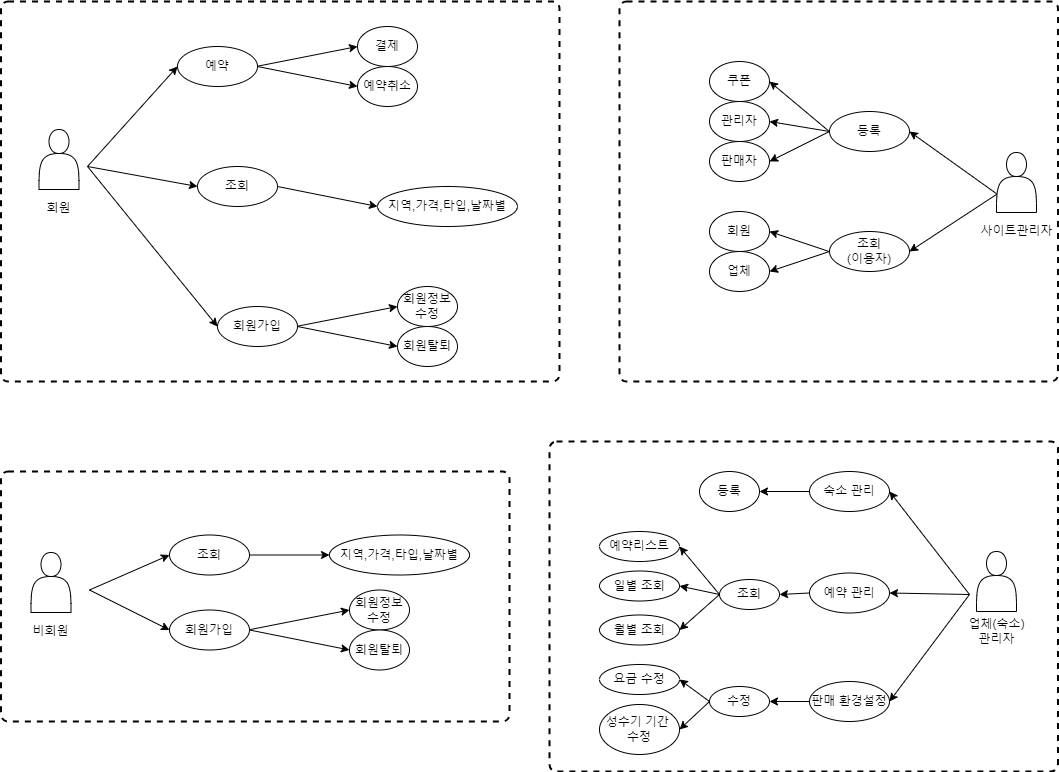

The diagram above was exported from draw.io. Its source (the exported page's mxGraphModel, read from the mxfile embedded in the PNG):
<mxGraphModel dx="1615" dy="815" grid="1" gridSize="10" guides="1" tooltips="1" connect="1" arrows="1" fold="1" page="1" pageScale="1" pageWidth="1100" pageHeight="850" background="none" math="0" shadow="0">
  <root>
    <mxCell id="0" />
    <mxCell id="1" parent="0" />
    <mxCell id="aFFDIvAFiSl0ftL2C6Yi-107" value="" style="rounded=1;whiteSpace=wrap;html=1;absoluteArcSize=1;arcSize=14;strokeWidth=2;fillColor=none;dashed=1;movable=0;resizable=0;rotatable=0;deletable=0;editable=0;locked=1;connectable=0;" parent="1" vertex="1">
      <mxGeometry x="580" y="470" width="508.5" height="330" as="geometry" />
    </mxCell>
    <mxCell id="aFFDIvAFiSl0ftL2C6Yi-108" value="" style="rounded=1;whiteSpace=wrap;html=1;absoluteArcSize=1;arcSize=14;strokeWidth=2;fillColor=none;dashed=1;movable=1;resizable=1;rotatable=1;deletable=1;editable=1;locked=0;connectable=1;" parent="1" vertex="1">
      <mxGeometry x="650" y="30" width="438.5" height="380" as="geometry" />
    </mxCell>
    <mxCell id="aFFDIvAFiSl0ftL2C6Yi-104" value="" style="rounded=1;whiteSpace=wrap;html=1;absoluteArcSize=1;arcSize=14;strokeWidth=2;fillColor=none;dashed=1;movable=1;resizable=1;rotatable=1;deletable=1;editable=1;locked=0;connectable=1;" parent="1" vertex="1">
      <mxGeometry x="31.5" y="30" width="558.5" height="380" as="geometry" />
    </mxCell>
    <mxCell id="aFFDIvAFiSl0ftL2C6Yi-11" value="예약" style="ellipse;whiteSpace=wrap;html=1;" parent="1" vertex="1">
      <mxGeometry x="208" y="75" width="80" height="40" as="geometry" />
    </mxCell>
    <mxCell id="aFFDIvAFiSl0ftL2C6Yi-12" value="조회" style="ellipse;whiteSpace=wrap;html=1;" parent="1" vertex="1">
      <mxGeometry x="228" y="195" width="80" height="40" as="geometry" />
    </mxCell>
    <mxCell id="aFFDIvAFiSl0ftL2C6Yi-13" value="회원가입" style="ellipse;whiteSpace=wrap;html=1;" parent="1" vertex="1">
      <mxGeometry x="248" y="335" width="80" height="40" as="geometry" />
    </mxCell>
    <mxCell id="aFFDIvAFiSl0ftL2C6Yi-14" value="" style="endArrow=classic;html=1;rounded=0;entryX=0;entryY=0.5;entryDx=0;entryDy=0;" parent="1" target="aFFDIvAFiSl0ftL2C6Yi-18" edge="1">
      <mxGeometry width="50" height="50" relative="1" as="geometry">
        <mxPoint x="288" y="94.71000000000001" as="sourcePoint" />
        <mxPoint x="378" y="75" as="targetPoint" />
      </mxGeometry>
    </mxCell>
    <mxCell id="aFFDIvAFiSl0ftL2C6Yi-15" value="" style="endArrow=classic;html=1;rounded=0;entryX=0;entryY=0.5;entryDx=0;entryDy=0;" parent="1" target="aFFDIvAFiSl0ftL2C6Yi-11" edge="1">
      <mxGeometry width="50" height="50" relative="1" as="geometry">
        <mxPoint x="118" y="195" as="sourcePoint" />
        <mxPoint x="168" y="105" as="targetPoint" />
      </mxGeometry>
    </mxCell>
    <mxCell id="aFFDIvAFiSl0ftL2C6Yi-16" value="" style="endArrow=classic;html=1;rounded=0;entryX=0;entryY=0.5;entryDx=0;entryDy=0;" parent="1" target="aFFDIvAFiSl0ftL2C6Yi-13" edge="1">
      <mxGeometry width="50" height="50" relative="1" as="geometry">
        <mxPoint x="118" y="195" as="sourcePoint" />
        <mxPoint x="208" y="165" as="targetPoint" />
      </mxGeometry>
    </mxCell>
    <mxCell id="aFFDIvAFiSl0ftL2C6Yi-18" value="결제" style="ellipse;whiteSpace=wrap;html=1;" parent="1" vertex="1">
      <mxGeometry x="388" y="55" width="60" height="40" as="geometry" />
    </mxCell>
    <mxCell id="aFFDIvAFiSl0ftL2C6Yi-19" value="예약취소" style="ellipse;whiteSpace=wrap;html=1;" parent="1" vertex="1">
      <mxGeometry x="388" y="95" width="60" height="40" as="geometry" />
    </mxCell>
    <mxCell id="aFFDIvAFiSl0ftL2C6Yi-20" value="" style="endArrow=classic;html=1;rounded=0;entryX=0;entryY=0.5;entryDx=0;entryDy=0;exitX=1;exitY=0.5;exitDx=0;exitDy=0;" parent="1" source="aFFDIvAFiSl0ftL2C6Yi-11" target="aFFDIvAFiSl0ftL2C6Yi-19" edge="1">
      <mxGeometry width="50" height="50" relative="1" as="geometry">
        <mxPoint x="298" y="104.71000000000001" as="sourcePoint" />
        <mxPoint x="398" y="85" as="targetPoint" />
      </mxGeometry>
    </mxCell>
    <mxCell id="aFFDIvAFiSl0ftL2C6Yi-23" value="지역,가격,타입,날짜별" style="ellipse;whiteSpace=wrap;html=1;" parent="1" vertex="1">
      <mxGeometry x="408" y="215" width="140" height="40" as="geometry" />
    </mxCell>
    <mxCell id="aFFDIvAFiSl0ftL2C6Yi-24" value="" style="endArrow=classic;html=1;rounded=0;entryX=0;entryY=0.5;entryDx=0;entryDy=0;exitX=1;exitY=0.5;exitDx=0;exitDy=0;" parent="1" target="aFFDIvAFiSl0ftL2C6Yi-23" edge="1">
      <mxGeometry width="50" height="50" relative="1" as="geometry">
        <mxPoint x="308" y="215" as="sourcePoint" />
        <mxPoint x="418" y="205" as="targetPoint" />
      </mxGeometry>
    </mxCell>
    <mxCell id="aFFDIvAFiSl0ftL2C6Yi-25" value="회원정보&lt;div&gt;수정&lt;/div&gt;" style="ellipse;whiteSpace=wrap;html=1;" parent="1" vertex="1">
      <mxGeometry x="428" y="315" width="60" height="40" as="geometry" />
    </mxCell>
    <mxCell id="aFFDIvAFiSl0ftL2C6Yi-26" value="회원탈퇴" style="ellipse;whiteSpace=wrap;html=1;" parent="1" vertex="1">
      <mxGeometry x="428" y="355" width="60" height="40" as="geometry" />
    </mxCell>
    <mxCell id="aFFDIvAFiSl0ftL2C6Yi-27" value="" style="endArrow=classic;html=1;rounded=0;entryX=0;entryY=0.5;entryDx=0;entryDy=0;" parent="1" target="aFFDIvAFiSl0ftL2C6Yi-25" edge="1">
      <mxGeometry width="50" height="50" relative="1" as="geometry">
        <mxPoint x="328" y="354.71000000000004" as="sourcePoint" />
        <mxPoint x="418" y="335" as="targetPoint" />
      </mxGeometry>
    </mxCell>
    <mxCell id="aFFDIvAFiSl0ftL2C6Yi-28" value="" style="endArrow=classic;html=1;rounded=0;entryX=0;entryY=0.5;entryDx=0;entryDy=0;exitX=1;exitY=0.5;exitDx=0;exitDy=0;" parent="1" target="aFFDIvAFiSl0ftL2C6Yi-26" edge="1">
      <mxGeometry width="50" height="50" relative="1" as="geometry">
        <mxPoint x="328" y="355" as="sourcePoint" />
        <mxPoint x="438" y="345" as="targetPoint" />
      </mxGeometry>
    </mxCell>
    <mxCell id="aFFDIvAFiSl0ftL2C6Yi-29" value="회원정보&lt;div&gt;수정&lt;/div&gt;" style="ellipse;whiteSpace=wrap;html=1;" parent="1" vertex="1">
      <mxGeometry x="380" y="618.5" width="60" height="40" as="geometry" />
    </mxCell>
    <mxCell id="aFFDIvAFiSl0ftL2C6Yi-30" value="회원탈퇴" style="ellipse;whiteSpace=wrap;html=1;" parent="1" vertex="1">
      <mxGeometry x="380" y="658.5" width="60" height="40" as="geometry" />
    </mxCell>
    <mxCell id="aFFDIvAFiSl0ftL2C6Yi-31" value="" style="endArrow=classic;html=1;rounded=0;entryX=0;entryY=0.5;entryDx=0;entryDy=0;" parent="1" target="aFFDIvAFiSl0ftL2C6Yi-29" edge="1">
      <mxGeometry width="50" height="50" relative="1" as="geometry">
        <mxPoint x="280" y="658.21" as="sourcePoint" />
        <mxPoint x="370" y="638.5" as="targetPoint" />
      </mxGeometry>
    </mxCell>
    <mxCell id="aFFDIvAFiSl0ftL2C6Yi-32" value="" style="endArrow=classic;html=1;rounded=0;entryX=0;entryY=0.5;entryDx=0;entryDy=0;exitX=1;exitY=0.5;exitDx=0;exitDy=0;" parent="1" target="aFFDIvAFiSl0ftL2C6Yi-30" edge="1">
      <mxGeometry width="50" height="50" relative="1" as="geometry">
        <mxPoint x="280" y="658.5" as="sourcePoint" />
        <mxPoint x="390" y="648.5" as="targetPoint" />
      </mxGeometry>
    </mxCell>
    <mxCell id="aFFDIvAFiSl0ftL2C6Yi-33" value="회원가입" style="ellipse;whiteSpace=wrap;html=1;" parent="1" vertex="1">
      <mxGeometry x="200" y="638.5" width="80" height="40" as="geometry" />
    </mxCell>
    <mxCell id="aFFDIvAFiSl0ftL2C6Yi-34" value="" style="endArrow=classic;html=1;rounded=0;entryX=0;entryY=0.5;entryDx=0;entryDy=0;" parent="1" target="aFFDIvAFiSl0ftL2C6Yi-33" edge="1">
      <mxGeometry width="50" height="50" relative="1" as="geometry">
        <mxPoint x="120" y="618.5" as="sourcePoint" />
        <mxPoint x="170" y="608.5" as="targetPoint" />
      </mxGeometry>
    </mxCell>
    <mxCell id="aFFDIvAFiSl0ftL2C6Yi-35" value="" style="endArrow=classic;html=1;rounded=0;" parent="1" edge="1">
      <mxGeometry width="50" height="50" relative="1" as="geometry">
        <mxPoint x="120" y="618.5" as="sourcePoint" />
        <mxPoint x="200" y="583.5" as="targetPoint" />
      </mxGeometry>
    </mxCell>
    <mxCell id="aFFDIvAFiSl0ftL2C6Yi-37" value="조회" style="ellipse;whiteSpace=wrap;html=1;" parent="1" vertex="1">
      <mxGeometry x="200" y="563.5" width="80" height="40" as="geometry" />
    </mxCell>
    <mxCell id="aFFDIvAFiSl0ftL2C6Yi-38" value="지역,가격,타입,날짜별" style="ellipse;whiteSpace=wrap;html=1;" parent="1" vertex="1">
      <mxGeometry x="360" y="563.5" width="140" height="40" as="geometry" />
    </mxCell>
    <mxCell id="aFFDIvAFiSl0ftL2C6Yi-39" value="" style="endArrow=classic;html=1;rounded=0;entryX=0;entryY=0.5;entryDx=0;entryDy=0;exitX=1;exitY=0.5;exitDx=0;exitDy=0;" parent="1" source="aFFDIvAFiSl0ftL2C6Yi-37" target="aFFDIvAFiSl0ftL2C6Yi-38" edge="1">
      <mxGeometry width="50" height="50" relative="1" as="geometry">
        <mxPoint x="300" y="573.5" as="sourcePoint" />
        <mxPoint x="410" y="563.5" as="targetPoint" />
      </mxGeometry>
    </mxCell>
    <mxCell id="aFFDIvAFiSl0ftL2C6Yi-43" value="" style="endArrow=classic;html=1;rounded=0;entryX=0;entryY=0.5;entryDx=0;entryDy=0;" parent="1" target="aFFDIvAFiSl0ftL2C6Yi-12" edge="1">
      <mxGeometry width="50" height="50" relative="1" as="geometry">
        <mxPoint x="118" y="195" as="sourcePoint" />
        <mxPoint x="218" y="205" as="targetPoint" />
      </mxGeometry>
    </mxCell>
    <mxCell id="aFFDIvAFiSl0ftL2C6Yi-55" value="등록" style="ellipse;whiteSpace=wrap;html=1;" parent="1" vertex="1">
      <mxGeometry x="860" y="140" width="80" height="40" as="geometry" />
    </mxCell>
    <mxCell id="aFFDIvAFiSl0ftL2C6Yi-56" value="쿠폰" style="ellipse;whiteSpace=wrap;html=1;" parent="1" vertex="1">
      <mxGeometry x="740" y="90" width="60" height="40" as="geometry" />
    </mxCell>
    <mxCell id="aFFDIvAFiSl0ftL2C6Yi-57" value="관리자" style="ellipse;whiteSpace=wrap;html=1;" parent="1" vertex="1">
      <mxGeometry x="740" y="130" width="60" height="40" as="geometry" />
    </mxCell>
    <mxCell id="aFFDIvAFiSl0ftL2C6Yi-58" value="판매자" style="ellipse;whiteSpace=wrap;html=1;" parent="1" vertex="1">
      <mxGeometry x="740" y="170" width="60" height="40" as="geometry" />
    </mxCell>
    <mxCell id="aFFDIvAFiSl0ftL2C6Yi-59" value="" style="endArrow=classic;html=1;rounded=0;entryX=1;entryY=0.5;entryDx=0;entryDy=0;" parent="1" target="aFFDIvAFiSl0ftL2C6Yi-55" edge="1">
      <mxGeometry width="50" height="50" relative="1" as="geometry">
        <mxPoint x="1027.0000000000002" y="222.17647058823525" as="sourcePoint" />
        <mxPoint x="680" y="261" as="targetPoint" />
      </mxGeometry>
    </mxCell>
    <mxCell id="aFFDIvAFiSl0ftL2C6Yi-60" value="" style="endArrow=classic;html=1;rounded=0;entryX=1;entryY=0.5;entryDx=0;entryDy=0;" parent="1" target="aFFDIvAFiSl0ftL2C6Yi-56" edge="1">
      <mxGeometry width="50" height="50" relative="1" as="geometry">
        <mxPoint x="860" y="160.14" as="sourcePoint" />
        <mxPoint x="770" y="117.13999999999999" as="targetPoint" />
      </mxGeometry>
    </mxCell>
    <mxCell id="aFFDIvAFiSl0ftL2C6Yi-62" value="" style="endArrow=classic;html=1;rounded=0;entryX=1;entryY=0.5;entryDx=0;entryDy=0;exitX=0;exitY=0.5;exitDx=0;exitDy=0;" parent="1" source="aFFDIvAFiSl0ftL2C6Yi-55" target="aFFDIvAFiSl0ftL2C6Yi-57" edge="1">
      <mxGeometry width="50" height="50" relative="1" as="geometry">
        <mxPoint x="850" y="190.14" as="sourcePoint" />
        <mxPoint x="790" y="140" as="targetPoint" />
      </mxGeometry>
    </mxCell>
    <mxCell id="aFFDIvAFiSl0ftL2C6Yi-63" value="" style="endArrow=classic;html=1;rounded=0;entryX=1;entryY=0.5;entryDx=0;entryDy=0;exitX=0;exitY=0.5;exitDx=0;exitDy=0;" parent="1" source="aFFDIvAFiSl0ftL2C6Yi-55" target="aFFDIvAFiSl0ftL2C6Yi-58" edge="1">
      <mxGeometry width="50" height="50" relative="1" as="geometry">
        <mxPoint x="860" y="205.07" as="sourcePoint" />
        <mxPoint x="800" y="154.93" as="targetPoint" />
      </mxGeometry>
    </mxCell>
    <mxCell id="aFFDIvAFiSl0ftL2C6Yi-64" value="등록" style="ellipse;whiteSpace=wrap;html=1;" parent="1" vertex="1">
      <mxGeometry x="730" y="500" width="60" height="40" as="geometry" />
    </mxCell>
    <mxCell id="aFFDIvAFiSl0ftL2C6Yi-67" value="" style="endArrow=classic;html=1;rounded=0;entryX=1;entryY=0.5;entryDx=0;entryDy=0;exitX=0;exitY=0.5;exitDx=0;exitDy=0;" parent="1" target="aFFDIvAFiSl0ftL2C6Yi-64" edge="1" source="aFFDIvAFiSl0ftL2C6Yi-70">
      <mxGeometry width="50" height="50" relative="1" as="geometry">
        <mxPoint x="840" y="594.64" as="sourcePoint" />
        <mxPoint x="750" y="551.64" as="targetPoint" />
      </mxGeometry>
    </mxCell>
    <mxCell id="aFFDIvAFiSl0ftL2C6Yi-70" value="숙소 관리" style="ellipse;whiteSpace=wrap;html=1;" parent="1" vertex="1">
      <mxGeometry x="840" y="500" width="80" height="40" as="geometry" />
    </mxCell>
    <mxCell id="aFFDIvAFiSl0ftL2C6Yi-71" value="" style="endArrow=classic;html=1;rounded=0;entryX=1;entryY=0.5;entryDx=0;entryDy=0;" parent="1" edge="1" target="aFFDIvAFiSl0ftL2C6Yi-70">
      <mxGeometry width="50" height="50" relative="1" as="geometry">
        <mxPoint x="1000" y="623" as="sourcePoint" />
        <mxPoint x="904.25" y="606.5" as="targetPoint" />
      </mxGeometry>
    </mxCell>
    <mxCell id="aFFDIvAFiSl0ftL2C6Yi-72" value="조회&lt;div&gt;(이용자)&lt;/div&gt;" style="ellipse;whiteSpace=wrap;html=1;" parent="1" vertex="1">
      <mxGeometry x="860" y="260" width="80" height="40" as="geometry" />
    </mxCell>
    <mxCell id="aFFDIvAFiSl0ftL2C6Yi-73" value="" style="endArrow=classic;html=1;rounded=0;entryX=1;entryY=0.5;entryDx=0;entryDy=0;" parent="1" target="aFFDIvAFiSl0ftL2C6Yi-72" edge="1">
      <mxGeometry width="50" height="50" relative="1" as="geometry">
        <mxPoint x="1030" y="221" as="sourcePoint" />
        <mxPoint x="680" y="261" as="targetPoint" />
      </mxGeometry>
    </mxCell>
    <mxCell id="aFFDIvAFiSl0ftL2C6Yi-75" value="회원" style="ellipse;whiteSpace=wrap;html=1;" parent="1" vertex="1">
      <mxGeometry x="740" y="240" width="60" height="40" as="geometry" />
    </mxCell>
    <mxCell id="aFFDIvAFiSl0ftL2C6Yi-76" value="업체" style="ellipse;whiteSpace=wrap;html=1;" parent="1" vertex="1">
      <mxGeometry x="740" y="280" width="60" height="40" as="geometry" />
    </mxCell>
    <mxCell id="aFFDIvAFiSl0ftL2C6Yi-77" value="" style="endArrow=classic;html=1;rounded=0;entryX=1;entryY=0.5;entryDx=0;entryDy=0;" parent="1" target="aFFDIvAFiSl0ftL2C6Yi-75" edge="1">
      <mxGeometry width="50" height="50" relative="1" as="geometry">
        <mxPoint x="860" y="280.14" as="sourcePoint" />
        <mxPoint x="770" y="237.14" as="targetPoint" />
      </mxGeometry>
    </mxCell>
    <mxCell id="aFFDIvAFiSl0ftL2C6Yi-78" value="" style="endArrow=classic;html=1;rounded=0;entryX=1;entryY=0.5;entryDx=0;entryDy=0;exitX=0;exitY=0.5;exitDx=0;exitDy=0;" parent="1" target="aFFDIvAFiSl0ftL2C6Yi-76" edge="1">
      <mxGeometry width="50" height="50" relative="1" as="geometry">
        <mxPoint x="860" y="280" as="sourcePoint" />
        <mxPoint x="790" y="260" as="targetPoint" />
      </mxGeometry>
    </mxCell>
    <mxCell id="aFFDIvAFiSl0ftL2C6Yi-79" value="" style="shape=actor;whiteSpace=wrap;html=1;" parent="1" vertex="1">
      <mxGeometry x="1027" y="181" width="40" height="60" as="geometry" />
    </mxCell>
    <mxCell id="aFFDIvAFiSl0ftL2C6Yi-80" value="사이트관리자" style="text;html=1;align=center;verticalAlign=middle;whiteSpace=wrap;rounded=0;" parent="1" vertex="1">
      <mxGeometry x="1005.5" y="245" width="83" height="30" as="geometry" />
    </mxCell>
    <mxCell id="aFFDIvAFiSl0ftL2C6Yi-81" value="" style="shape=actor;whiteSpace=wrap;html=1;" parent="1" vertex="1">
      <mxGeometry x="1007" y="580" width="40" height="60" as="geometry" />
    </mxCell>
    <mxCell id="aFFDIvAFiSl0ftL2C6Yi-82" value="업체(숙소)&lt;div&gt;관리자&lt;/div&gt;" style="text;html=1;align=center;verticalAlign=middle;whiteSpace=wrap;rounded=0;" parent="1" vertex="1">
      <mxGeometry x="985.5" y="645" width="83" height="30" as="geometry" />
    </mxCell>
    <mxCell id="aFFDIvAFiSl0ftL2C6Yi-99" value="" style="shape=actor;whiteSpace=wrap;html=1;" parent="1" vertex="1">
      <mxGeometry x="69.5" y="158" width="40" height="60" as="geometry" />
    </mxCell>
    <mxCell id="aFFDIvAFiSl0ftL2C6Yi-100" value="회원" style="text;html=1;align=center;verticalAlign=middle;whiteSpace=wrap;rounded=0;" parent="1" vertex="1">
      <mxGeometry x="48" y="222" width="83" height="30" as="geometry" />
    </mxCell>
    <mxCell id="aFFDIvAFiSl0ftL2C6Yi-101" value="" style="shape=actor;whiteSpace=wrap;html=1;" parent="1" vertex="1">
      <mxGeometry x="61.5" y="581" width="40" height="60" as="geometry" />
    </mxCell>
    <mxCell id="aFFDIvAFiSl0ftL2C6Yi-102" value="비회원" style="text;html=1;align=center;verticalAlign=middle;whiteSpace=wrap;rounded=0;" parent="1" vertex="1">
      <mxGeometry x="40" y="645" width="83" height="30" as="geometry" />
    </mxCell>
    <mxCell id="aFFDIvAFiSl0ftL2C6Yi-106" value="" style="rounded=1;whiteSpace=wrap;html=1;absoluteArcSize=1;arcSize=14;strokeWidth=2;fillColor=none;dashed=1;movable=1;resizable=1;rotatable=1;deletable=1;editable=1;locked=0;connectable=1;" parent="1" vertex="1">
      <mxGeometry x="31.5" y="500" width="508.5" height="250" as="geometry" />
    </mxCell>
    <mxCell id="phNQDIp_ZKM8KtLbZMjB-3" value="예약 관리" style="ellipse;whiteSpace=wrap;html=1;" vertex="1" parent="1">
      <mxGeometry x="840" y="601.5" width="80" height="40" as="geometry" />
    </mxCell>
    <mxCell id="phNQDIp_ZKM8KtLbZMjB-4" value="" style="endArrow=classic;html=1;rounded=0;entryX=1;entryY=0.5;entryDx=0;entryDy=0;" edge="1" parent="1" target="phNQDIp_ZKM8KtLbZMjB-3">
      <mxGeometry width="50" height="50" relative="1" as="geometry">
        <mxPoint x="1000" y="623" as="sourcePoint" />
        <mxPoint x="904.25" y="606.5" as="targetPoint" />
      </mxGeometry>
    </mxCell>
    <mxCell id="phNQDIp_ZKM8KtLbZMjB-5" value="" style="endArrow=classic;html=1;rounded=0;exitX=0;exitY=0.5;exitDx=0;exitDy=0;entryX=1;entryY=0.5;entryDx=0;entryDy=0;" edge="1" parent="1" source="phNQDIp_ZKM8KtLbZMjB-3" target="phNQDIp_ZKM8KtLbZMjB-6">
      <mxGeometry width="50" height="50" relative="1" as="geometry">
        <mxPoint x="840" y="627.64" as="sourcePoint" />
        <mxPoint x="790" y="633" as="targetPoint" />
      </mxGeometry>
    </mxCell>
    <mxCell id="phNQDIp_ZKM8KtLbZMjB-6" value="조회" style="ellipse;whiteSpace=wrap;html=1;" vertex="1" parent="1">
      <mxGeometry x="750" y="608" width="60" height="30" as="geometry" />
    </mxCell>
    <mxCell id="phNQDIp_ZKM8KtLbZMjB-8" value="예약리스트" style="ellipse;whiteSpace=wrap;html=1;" vertex="1" parent="1">
      <mxGeometry x="630" y="560" width="80" height="30" as="geometry" />
    </mxCell>
    <mxCell id="phNQDIp_ZKM8KtLbZMjB-9" value="일별 조회" style="ellipse;whiteSpace=wrap;html=1;" vertex="1" parent="1">
      <mxGeometry x="630" y="599.5" width="80" height="30" as="geometry" />
    </mxCell>
    <mxCell id="phNQDIp_ZKM8KtLbZMjB-10" value="월별 조회" style="ellipse;whiteSpace=wrap;html=1;" vertex="1" parent="1">
      <mxGeometry x="630" y="643.5" width="80" height="30" as="geometry" />
    </mxCell>
    <mxCell id="phNQDIp_ZKM8KtLbZMjB-11" value="" style="endArrow=classic;html=1;rounded=0;entryX=1;entryY=0.5;entryDx=0;entryDy=0;exitX=0;exitY=0.5;exitDx=0;exitDy=0;" edge="1" parent="1" source="phNQDIp_ZKM8KtLbZMjB-6" target="phNQDIp_ZKM8KtLbZMjB-8">
      <mxGeometry width="50" height="50" relative="1" as="geometry">
        <mxPoint x="730" y="633" as="sourcePoint" />
        <mxPoint x="700" y="593.5" as="targetPoint" />
      </mxGeometry>
    </mxCell>
    <mxCell id="phNQDIp_ZKM8KtLbZMjB-12" value="" style="endArrow=classic;html=1;rounded=0;entryX=1;entryY=0.5;entryDx=0;entryDy=0;exitX=0;exitY=0.5;exitDx=0;exitDy=0;" edge="1" parent="1" source="phNQDIp_ZKM8KtLbZMjB-6" target="phNQDIp_ZKM8KtLbZMjB-10">
      <mxGeometry width="50" height="50" relative="1" as="geometry">
        <mxPoint x="730" y="633" as="sourcePoint" />
        <mxPoint x="700" y="673" as="targetPoint" />
      </mxGeometry>
    </mxCell>
    <mxCell id="phNQDIp_ZKM8KtLbZMjB-14" value="" style="endArrow=classic;html=1;rounded=0;exitX=0;exitY=0.5;exitDx=0;exitDy=0;entryX=1;entryY=0.5;entryDx=0;entryDy=0;" edge="1" parent="1" source="phNQDIp_ZKM8KtLbZMjB-6" target="phNQDIp_ZKM8KtLbZMjB-9">
      <mxGeometry width="50" height="50" relative="1" as="geometry">
        <mxPoint x="730" y="632" as="sourcePoint" />
        <mxPoint x="700" y="633" as="targetPoint" />
      </mxGeometry>
    </mxCell>
    <mxCell id="phNQDIp_ZKM8KtLbZMjB-17" value="판매 환경설정" style="ellipse;whiteSpace=wrap;html=1;" vertex="1" parent="1">
      <mxGeometry x="840" y="710" width="80" height="40" as="geometry" />
    </mxCell>
    <mxCell id="phNQDIp_ZKM8KtLbZMjB-18" value="" style="endArrow=classic;html=1;rounded=0;entryX=1;entryY=0.5;entryDx=0;entryDy=0;" edge="1" parent="1" target="phNQDIp_ZKM8KtLbZMjB-17">
      <mxGeometry width="50" height="50" relative="1" as="geometry">
        <mxPoint x="1000" y="623" as="sourcePoint" />
        <mxPoint x="904.25" y="606.5" as="targetPoint" />
      </mxGeometry>
    </mxCell>
    <mxCell id="phNQDIp_ZKM8KtLbZMjB-19" value="수정" style="ellipse;whiteSpace=wrap;html=1;" vertex="1" parent="1">
      <mxGeometry x="740" y="715" width="60" height="30" as="geometry" />
    </mxCell>
    <mxCell id="phNQDIp_ZKM8KtLbZMjB-20" value="" style="endArrow=classic;html=1;rounded=0;exitX=0;exitY=0.5;exitDx=0;exitDy=0;entryX=1;entryY=0.5;entryDx=0;entryDy=0;" edge="1" parent="1" source="phNQDIp_ZKM8KtLbZMjB-17" target="phNQDIp_ZKM8KtLbZMjB-19">
      <mxGeometry width="50" height="50" relative="1" as="geometry">
        <mxPoint x="870" y="734.5699999999999" as="sourcePoint" />
        <mxPoint x="810" y="751.5" as="targetPoint" />
      </mxGeometry>
    </mxCell>
    <mxCell id="phNQDIp_ZKM8KtLbZMjB-22" value="요금 수정" style="ellipse;whiteSpace=wrap;html=1;" vertex="1" parent="1">
      <mxGeometry x="630" y="693" width="80" height="30" as="geometry" />
    </mxCell>
    <mxCell id="phNQDIp_ZKM8KtLbZMjB-23" value="성수기 기간&amp;nbsp;&lt;div&gt;수정&lt;/div&gt;" style="ellipse;whiteSpace=wrap;html=1;" vertex="1" parent="1">
      <mxGeometry x="630" y="733" width="80" height="50" as="geometry" />
    </mxCell>
    <mxCell id="phNQDIp_ZKM8KtLbZMjB-24" value="" style="endArrow=classic;html=1;rounded=0;entryX=1;entryY=0.5;entryDx=0;entryDy=0;exitX=0;exitY=0.5;exitDx=0;exitDy=0;" edge="1" parent="1" source="phNQDIp_ZKM8KtLbZMjB-19" target="phNQDIp_ZKM8KtLbZMjB-23">
      <mxGeometry width="50" height="50" relative="1" as="geometry">
        <mxPoint x="750" y="715.5" as="sourcePoint" />
        <mxPoint x="710" y="800.5" as="targetPoint" />
      </mxGeometry>
    </mxCell>
    <mxCell id="phNQDIp_ZKM8KtLbZMjB-25" value="" style="endArrow=classic;html=1;rounded=0;entryX=1;entryY=0.5;entryDx=0;entryDy=0;exitX=0;exitY=0.5;exitDx=0;exitDy=0;" edge="1" parent="1" source="phNQDIp_ZKM8KtLbZMjB-19" target="phNQDIp_ZKM8KtLbZMjB-22">
      <mxGeometry width="50" height="50" relative="1" as="geometry">
        <mxPoint x="750" y="715.5" as="sourcePoint" />
        <mxPoint x="710" y="800.5" as="targetPoint" />
      </mxGeometry>
    </mxCell>
  </root>
</mxGraphModel>